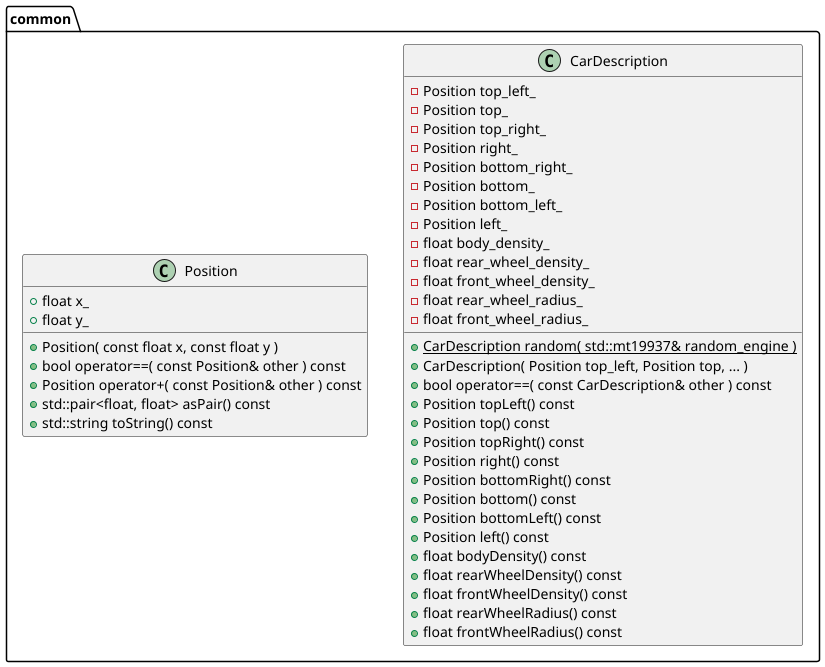

The diagram above was rendered by PlantUML. Its source (embedded in the PNG):
@startuml
'https://plantuml.com/class-diagram
package common {
    class CarDescription {
        + {static} CarDescription random( std::mt19937& random_engine )
        + CarDescription( Position top_left, Position top, ... )
        + bool operator==( const CarDescription& other ) const
        + Position topLeft() const
        + Position top() const
        + Position topRight() const
        + Position right() const
        + Position bottomRight() const
        + Position bottom() const
        + Position bottomLeft() const
        + Position left() const
        + float bodyDensity() const
        + float rearWheelDensity() const
        + float frontWheelDensity() const
        + float rearWheelRadius() const
        + float frontWheelRadius() const
        - Position top_left_
        - Position top_
        - Position top_right_
        - Position right_
        - Position bottom_right_
        - Position bottom_
        - Position bottom_left_
        - Position left_
        - float body_density_
        - float rear_wheel_density_
        - float front_wheel_density_
        - float rear_wheel_radius_
        - float front_wheel_radius_
    }

    class Position {
        + Position( const float x, const float y )
        + bool operator==( const Position& other ) const
        + Position operator+( const Position& other ) const
        + std::pair<float, float> asPair() const
        + std::string toString() const
        + float x_
        + float y_
    }
}
@enduml